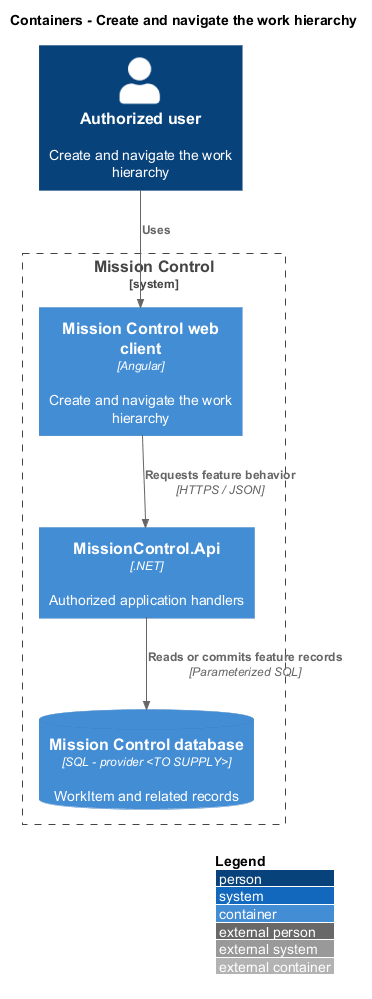

The diagram above was rendered by PlantUML. Its source (embedded in the PNG):
@startuml
!include <C4/C4_Container>
LAYOUT_WITH_LEGEND()
title Containers - Create and navigate the work hierarchy
Person(actor, "Authorized user", "Create and navigate the work hierarchy")
System_Boundary(mc, "Mission Control") {
  Container(web, "Mission Control web client", "Angular", "Create and navigate the work hierarchy")
  Container(api, "MissionControl.Api", ".NET", "Authorized application handlers")
  ContainerDb(db, "Mission Control database", "SQL - provider <TO SUPPLY>", "WorkItem and related records")
}
Rel(actor, web, "Uses")
Rel(web, api, "Requests feature behavior", "HTTPS / JSON")
Rel(api, db, "Reads or commits feature records", "Parameterized SQL")
@enduml